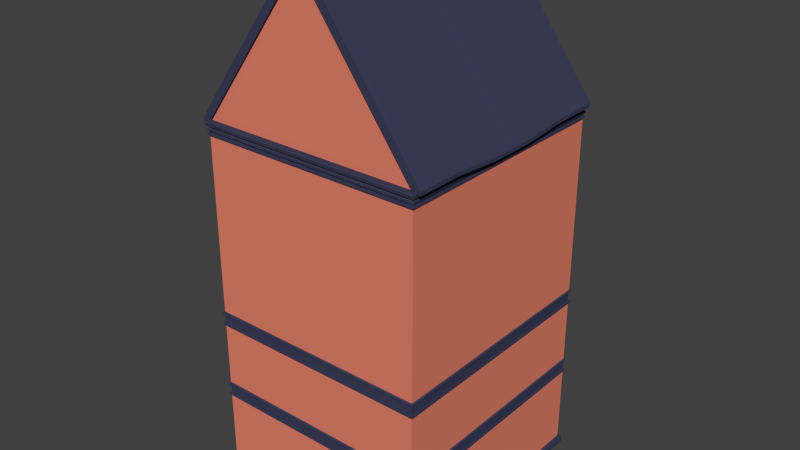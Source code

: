 # Source: House_03.blend  (saved by Blender 2.71.0; exported with 4.5.12 LTS)
import bpy
from mathutils import Matrix  # noqa: F401  (used for matrix-valued properties, if any)

bpy.ops.wm.read_factory_settings(use_empty=True)
scene = bpy.context.scene
scene.name = 'Scene'

# ---- collections
col_collection_1 = bpy.data.collections.new('Collection 1'); scene.collection.children.link(col_collection_1)

# ---- materials (node trees are filled in below, after node groups)
mat_brickwall = bpy.data.materials.new('Brickwall')
mat_brickwall.alpha_threshold = 0.0
mat_brickwall.use_transparent_shadow = False
mat_brickwall.diffuse_color = (0.8, 0.2313, 0.1512, 1.0)
mat_brickwall.roughness = 0.5
mat_brickwall.line_color = (0.0, 0.0, 0.0, 1.0)
mat_roof = bpy.data.materials.new('Roof')
mat_roof.alpha_threshold = 0.0
mat_roof.use_transparent_shadow = False
mat_roof.diffuse_color = (0.04632, 0.05003, 0.1025, 1.0)
mat_roof.roughness = 0.5
mat_roof.line_color = (0.0, 0.0, 0.0, 1.0)

# ---- material node trees

# ---- world
world_world = bpy.data.worlds.new('World'); scene.world = world_world
world_world.color = (0.05088, 0.05088, 0.05088)
world_world.use_sun_shadow = False
world_world.sun_shadow_jitter_overblur = 0.0
world_world.cycles.sampling_method = 'MANUAL'
world_world.cycles.sample_map_resolution = 256

# ---- meshes
me_cube_000 = bpy.data.meshes.new('Cube.000')
me_cube_000.from_pydata([(0.0, -3.074, 9.288), (2.812, 2.987, 2.19), (0.0, -2.779, 9.322), (2.812, 2.987, 9.217), (2.869, -3.06, 9.217), (2.812, 2.987, 0.1984), (2.812, -3.0, 0.1984), (2.889, 3.068, -2.414e-06), (0.0, -3.0, 8.974), (2.845, 3.021, 2.265), (0.0, 3.021, 9.152), (2.812, -3.0, 4.556), (0.0, 2.987, 9.096), (0.0, -3.0, 9.096), (0.0, -3.034, 9.152), (2.812, -3.0, 4.174), (0.0, -3.034, 9.096), (0.0, -3.038, 9.112), (2.849, 3.025, 9.112), (2.849, -3.038, 9.112), (0.0, -3.0, 9.217), (2.845, -3.034, 9.096), (2.845, -3.034, 9.152), (2.845, 3.021, 9.152), (0.0, 3.025, 9.112), (0.0, 3.021, 9.096), (0.0, -3.0, 4.556), (2.845, 3.021, 9.096), (0.0, -3.058, 0.1968), (2.812, 2.987, 8.974), (2.606, -2.779, 9.322), (2.882, 3.061, 9.288), (0.0, 2.958, 9.232), (2.807, 2.958, 9.232), (0.0, 2.958, 13.12), (2.807, 2.958, 9.384), (0.07189, 2.958, 13.12), (0.07189, 2.958, 9.232), (0.07189, -2.989, 9.232), (0.07189, -2.989, 13.12), (2.807, -2.989, 9.384), (0.0, -2.989, 13.12), (2.807, -2.989, 9.232), (0.0, -2.989, 9.232), (0.0, 2.987, 0.1984), (0.0, 3.021, 2.265), (0.0, 3.025, 2.248), (0.0, 2.987, 9.17), (0.0, 2.987, 4.174), (0.0, 3.021, 8.992), (0.0, 2.987, 9.049), (0.0, 3.061, 9.288), (0.0, 2.958, 13.03), (2.807, 2.958, 9.295), (0.07189, 2.958, 13.03), (0.07189, -2.989, 13.03), (2.807, -2.989, 9.295), (0.0, -2.989, 13.03), (2.982, 2.958, 9.384), (0.2473, 2.958, 13.12), (0.2473, -2.989, 13.12), (2.982, -2.989, 9.384), (2.982, 2.958, 9.295), (2.982, -2.989, 9.295), (0.0, 2.897, 9.232), (2.807, 2.897, 9.232), (0.07189, 2.897, 9.232), (0.07189, -2.928, 9.232), (2.807, -2.928, 9.232), (0.0, -2.928, 9.232), (0.0, 2.897, 13.03), (2.807, 2.897, 9.295), (0.07189, 2.897, 13.03), (0.07189, -2.928, 13.03), (2.807, -2.928, 9.295), (0.0, -2.928, 13.03), (0.0, -1.799, 13.12), (0.0, -0.61, 13.02), (0.0, 0.5793, 13.02), (0.0, 1.769, 13.12), (0.07189, 1.769, 13.12), (0.07189, 0.5793, 13.02), (0.07189, -0.61, 13.02), (0.07189, -1.799, 13.12), (2.807, -1.799, 9.232), (2.807, -0.61, 9.133), (2.807, 0.5793, 9.133), (2.807, 1.769, 9.232), (2.807, 1.769, 9.295), (2.807, 0.5793, 9.196), (2.807, -0.61, 9.196), (2.807, -1.799, 9.295), (0.2473, 1.769, 13.12), (0.2473, 0.5793, 13.02), (0.2473, -0.61, 13.02), (0.2473, -1.799, 13.12), (2.982, -1.799, 9.384), (2.982, -0.61, 9.285), (2.982, 0.5793, 9.285), (2.982, 1.769, 9.384), (2.982, 1.769, 9.295), (2.982, 0.5793, 9.196), (2.982, -0.61, 9.196), (2.982, -1.799, 9.295), (1.439, 2.958, 9.232), (1.439, 2.958, 11.25), (1.439, -2.989, 11.25), (1.439, -2.989, 9.232), (1.439, 2.958, 11.16), (1.439, -2.989, 11.16), (1.615, 2.958, 11.25), (1.615, -2.989, 11.25), (1.439, 2.897, 9.232), (1.439, -2.928, 9.232), (1.439, 2.897, 11.16), (1.439, -2.928, 11.16), (1.615, -1.799, 11.25), (1.615, -0.61, 11.15), (1.615, 0.5793, 11.15), (1.615, 1.769, 11.25), (0.7556, -2.989, 12.09), (0.7556, -2.928, 12.09), (0.931, -1.799, 12.18), (0.931, -0.61, 12.08), (0.931, 0.5793, 12.08), (0.931, 1.769, 12.18), (0.7556, 2.958, 9.232), (0.7556, 2.958, 12.18), (0.7556, -2.989, 12.18), (0.7556, -2.989, 9.232), (0.7556, 2.958, 12.09), (0.931, 2.958, 12.18), (0.931, -2.989, 12.18), (0.7556, 2.897, 9.232), (0.7556, -2.928, 9.232), (0.7556, 2.897, 12.09), (2.812, -3.0, 2.19), (2.812, 2.987, 4.556), (2.812, -3.0, 9.217), (0.0, -3.06, 9.322), (2.869, 3.047, 9.217), (2.889, -3.081, -2.414e-06), (2.867, 3.045, 0.1968), (2.867, -3.058, 0.1968), (2.812, -3.0, 2.265), (2.812, 2.987, 2.265), (2.845, 3.021, 2.208), (2.845, -3.034, 2.208), (2.845, -3.034, 2.265), (2.849, -3.038, 2.248), (2.849, 3.025, 2.248), (2.812, -3.0, 2.498), (2.812, 2.987, 2.498), (2.889, 3.068, 0.1476), (2.889, -3.081, 0.1476), (0.0, -3.0, 9.049), (0.0, -3.034, 8.992), (0.0, -3.034, 9.049), (0.0, -3.038, 9.032), (2.812, 2.987, 9.096), (0.0, -3.0, 2.573), (0.0, 3.021, 9.049), (2.812, -3.0, 9.096), (2.812, -3.0, 2.573), (2.849, 3.025, 9.032), (2.812, 2.987, 9.17), (2.849, -3.038, 9.032), (2.845, 3.021, 9.049), (2.845, -3.034, 9.049), (0.0, -3.081, 0.1476), (2.812, -3.0, 9.17), (0.0, -3.038, 2.248), (0.0, -3.034, 2.265), (0.0, -3.034, 2.208), (0.0, -3.0, 2.265), (0.0, -3.081, -2.414e-06), (0.0, -3.0, 0.1984), (2.869, 3.047, 9.322), (2.869, -3.06, 9.322), (0.0, -3.06, 9.217), (2.606, 2.766, 9.322), (2.882, -3.074, 9.288), (0.0, -3.0, 2.19), (0.0, 2.987, 2.19), (0.0, 3.047, 9.217), (0.0, 3.068, -2.414e-06), (0.0, 3.045, 0.1968), (0.0, 2.987, 2.265), (0.0, 3.021, 2.208), (0.0, 3.068, 0.1476), (2.845, -3.034, 8.992), (0.0, 2.987, 2.573), (2.845, 3.021, 8.992), (2.812, 2.987, 9.049), (2.812, -3.0, 9.049), (0.0, 2.987, 9.217), (0.0, 3.025, 9.032), (0.0, 2.987, 8.974), (0.0, 3.047, 9.322), (0.0, 2.766, 9.322), (2.812, 2.987, 2.573), (2.845, 3.021, 2.498), (0.0, 3.021, 2.498), (0.0, 3.025, 2.515), (2.845, 3.021, 2.555), (2.845, -3.034, 2.555), (2.845, -3.034, 2.498), (2.849, -3.038, 2.515), (2.849, 3.025, 2.515), (0.0, -3.038, 2.515), (0.0, -3.034, 2.498), (0.0, -3.034, 2.555), (0.0, -3.0, 2.498), (0.0, 2.987, 2.498), (0.0, 3.021, 2.555), (2.812, 2.987, 4.174), (2.845, 3.021, 4.249), (0.0, 3.021, 4.249), (0.0, 3.025, 4.232), (2.812, -3.0, 4.249), (2.812, 2.987, 4.249), (2.845, 3.021, 4.192), (2.845, -3.034, 4.192), (2.845, -3.034, 4.249), (2.849, -3.038, 4.232), (2.849, 3.025, 4.232), (2.812, -3.0, 4.482), (2.812, 2.987, 4.482), (0.0, -3.0, 9.17), (0.0, -3.038, 4.232), (0.0, -3.034, 4.249), (0.0, -3.034, 4.192), (0.0, -3.0, 4.249), (0.0, -3.0, 4.174), (2.812, -3.0, 8.974), (0.0, 2.987, 4.249), (0.0, 3.021, 4.192), (0.0, 2.987, 4.556), (2.845, 3.021, 4.482), (0.0, 3.021, 4.482), (0.0, 3.025, 4.498), (2.845, 3.021, 4.539), (2.845, -3.034, 4.539), (2.845, -3.034, 4.482), (2.849, -3.038, 4.498), (2.849, 3.025, 4.498), (0.0, -3.038, 4.498), (0.0, -3.034, 4.482), (0.0, -3.034, 4.539), (0.0, -3.0, 4.482), (0.0, 2.987, 4.482), (0.0, 3.021, 4.539)], [], [(12, 25, 27, 159), (40, 56, 63, 61), (80, 36, 34, 79), (88, 53, 62, 100), (108, 105, 35, 53), (52, 34, 36, 54), (57, 55, 39, 41), (109, 56, 40, 106), (87, 33, 53, 88), (108, 53, 71, 114), (52, 54, 72, 70), (55, 57, 75, 73), (120, 55, 73, 121), (125, 131, 59, 92), (100, 62, 58, 99), (106, 40, 61, 111), (127, 36, 59, 131), (53, 35, 58, 62), (83, 39, 60, 95), (112, 114, 71, 65), (64, 70, 72, 66), (69, 67, 73, 75), (113, 68, 74, 115), (42, 56, 74, 68), (53, 33, 65, 71), (107, 42, 68, 113), (43, 38, 67, 69), (37, 32, 64, 66), (126, 37, 66, 133), (39, 83, 76, 41), (83, 82, 77, 76), (82, 81, 78, 77), (81, 80, 79, 78), (56, 91, 103, 63), (91, 90, 102, 103), (90, 89, 101, 102), (89, 88, 100, 101), (42, 84, 91, 56), (84, 85, 90, 91), (85, 86, 89, 90), (86, 87, 88, 89), (132, 122, 95, 60), (122, 123, 94, 95), (123, 124, 93, 94), (124, 125, 92, 93), (63, 103, 96, 61), (103, 102, 97, 96), (102, 101, 98, 97), (101, 100, 99, 98), (36, 80, 92, 59), (80, 81, 93, 92), (81, 82, 94, 93), (82, 83, 95, 94), (130, 127, 105, 108), (120, 109, 106, 128), (130, 108, 114, 135), (56, 109, 115, 74), (99, 58, 110, 119), (128, 106, 111, 132), (35, 105, 110, 58), (133, 135, 114, 112), (134, 113, 115, 121), (129, 107, 113, 134), (33, 104, 112, 65), (61, 96, 116, 111), (96, 97, 117, 116), (97, 98, 118, 117), (98, 99, 119, 118), (109, 120, 121, 115), (119, 110, 131, 125), (105, 127, 131, 110), (104, 126, 133, 112), (111, 116, 122, 132), (116, 117, 123, 122), (117, 118, 124, 123), (118, 119, 125, 124), (54, 36, 127, 130), (55, 120, 128, 39), (54, 130, 135, 72), (39, 128, 132, 60), (66, 72, 135, 133), (67, 134, 121, 73), (38, 129, 134, 67), (171, 149, 148, 172), (182, 136, 147, 173), (173, 147, 149, 171), (147, 146, 150, 149), (144, 145, 152, 151), (186, 142, 153, 189), (142, 143, 154, 153), (194, 193, 159, 162), (144, 174, 172, 148), (154, 169, 175, 141), (177, 198, 199, 180), (44, 5, 142, 186), (5, 6, 143, 142), (183, 1, 5, 44), (1, 136, 6, 5), (189, 153, 7, 185), (153, 154, 141, 7), (145, 144, 148, 9), (187, 145, 9, 45), (149, 150, 9, 148), (136, 1, 146, 147), (159, 27, 21, 162), (162, 21, 16, 13), (193, 50, 12, 159), (155, 194, 162, 13), (23, 18, 24, 10), (18, 27, 25, 24), (19, 21, 27, 18), (22, 19, 18, 23), (14, 17, 19, 22), (17, 16, 21, 19), (192, 49, 196, 164), (164, 196, 161, 167), (29, 197, 49, 192), (170, 165, 3, 138), (166, 164, 167, 168), (50, 193, 167, 161), (193, 194, 168, 167), (194, 155, 157, 168), (137, 241, 251, 237), (11, 242, 241, 137), (20, 138, 4, 179), (190, 192, 164, 166), (138, 3, 140, 4), (181, 31, 177, 178), (0, 181, 178, 139), (178, 177, 180, 30), (139, 178, 30, 2), (4, 140, 31, 181), (26, 248, 242, 11), (179, 4, 181, 0), (3, 195, 184, 140), (234, 29, 192, 190), (215, 48, 236, 221), (143, 28, 169, 154), (150, 46, 45, 9), (1, 183, 188, 146), (146, 188, 46, 150), (15, 215, 221, 222), (233, 15, 222, 231), (48, 215, 200, 191), (215, 15, 163, 200), (15, 233, 160, 163), (165, 23, 10, 47), (170, 22, 23, 165), (228, 14, 22, 170), (165, 47, 195, 3), (228, 170, 138, 20), (136, 182, 176, 6), (6, 176, 28, 143), (31, 51, 198, 177), (140, 184, 51, 31), (209, 210, 206, 207), (211, 209, 207, 205), (205, 207, 208, 204), (207, 206, 201, 208), (208, 201, 202, 203), (204, 208, 203, 214), (156, 190, 166, 158), (174, 144, 151, 212), (158, 166, 168, 157), (145, 187, 213, 152), (160, 211, 205, 163), (151, 206, 210, 212), (152, 201, 206, 151), (213, 202, 201, 152), (163, 205, 204, 200), (200, 204, 214, 191), (229, 224, 223, 230), (231, 222, 224, 229), (222, 221, 225, 224), (219, 220, 227, 226), (219, 232, 230, 223), (220, 219, 223, 216), (235, 220, 216, 217), (224, 225, 216, 223), (225, 218, 217, 216), (221, 236, 218, 225), (246, 247, 243, 244), (248, 246, 244, 242), (242, 244, 245, 241), (244, 243, 238, 245), (245, 238, 239, 240), (241, 245, 240, 251), (232, 219, 226, 249), (220, 235, 250, 227), (8, 234, 190, 156), (226, 243, 247, 249), (227, 238, 243, 226), (250, 239, 238, 227), (29, 234, 11, 137), (234, 8, 26, 11), (197, 29, 137, 237)])
me_cube_000.polygons.foreach_set('use_smooth', [True] * 196)
me_cube_000.polygons.foreach_set('material_index', [1, 1, 1, 1, 1, 1, 1, 1, 1, 1, 1, 1, 1, 1, 1, 1, 1, 1, 1, 0, 0, 0, 0, 1, 1, 1, 1, 1, 1, 1, 1, 1, 1, 1, 1, 1, 1, 1, 1, 1, 1, 1, 1, 1, 1, 1, 1, 1, 1, 1, 1, 1, 1, 1, 1, 1, 1, 1, 1, 1, 0, 0, 1, 1, 1, 1, 1, 1, 1, 1, 1, 1, 1, 1, 1, 1, 1, 1, 1, 1, 0, 0, 1, 1, 1, 1, 1, 1, 1, 1, 1, 1, 1, 1, 1, 1, 0, 0, 1, 1, 1, 1, 1, 1, 1, 1, 1, 1, 1, 1, 1, 1, 1, 1, 1, 1, 1, 0, 1, 1, 1, 1, 1, 1, 1, 1, 1, 1, 1, 1, 1, 1, 1, 1, 1, 1, 1, 1, 1, 1, 1, 1, 1, 0, 0, 0, 1, 1, 1, 0, 0, 0, 1, 1, 1, 1, 1, 1, 1, 1, 1, 1, 1, 1, 1, 1, 1, 1, 1, 1, 1, 1, 1, 1, 1, 1, 1, 1, 1, 1, 1, 1, 1, 1, 1, 1, 1, 1, 1, 1, 1, 1, 1, 0, 0, 0])
_uv = me_cube_000.uv_layers.new(name='UVMap')
_uv.uv.foreach_set('vector', [-5.445, 2.377, -5.445, 2.476, 2.719, 2.476, 2.626, 2.377, 0.9033, 0.1921, 0.9033, 0.1473, 0.991, 0.1473, 0.991, 0.1921, 0.5359, 0.3844, 0.5359, 0.9791, 0.5, 0.9791, 0.5, 0.3844, 0.9033, 0.3844, 0.9033, 0.9791, 0.991, 0.9791, 0.991, 0.3844, 0.2196, 0.08015, 0.2196, 0.125, 0.9033, -0.8079, 0.9033, -0.8527, 0.5, 0.013, 0.5, 0.05782, 0.5359, 0.05782, 0.5359, 0.013, 0.5, 0.013, 0.5359, 0.013, 0.5359, 0.05782, 0.5, 0.05782, 0.2196, 0.08015, 0.9033, -0.8527, 0.9033, -0.8079, 0.2196, 0.125, 0.3844, 0.1161, 0.9791, 0.1161, 0.9791, 0.1473, 0.3844, 0.1473, 0.9791, 0.08015, 0.9791, -0.8527, 0.9487, -0.8527, 0.9487, 0.08015, 0.5, 0.9791, 0.5359, 0.9791, 0.5359, 0.9487, 0.5, 0.9487, 0.5359, 0.005583, 0.5, 0.005583, 0.5, 0.03592, 0.5359, 0.03592, 0.005583, 0.5466, 0.005583, 1.013, 0.03592, 1.013, 0.03592, 0.5466, 0.3844, 0.5914, 0.9791, 0.5914, 0.9791, 1.058, 0.3844, 1.058, 0.3844, 0.1473, 0.9791, 0.1473, 0.9791, 0.1921, 0.3844, 0.1921, 0.2196, 0.125, 0.9033, -0.8079, 0.991, -0.8079, 0.3073, 0.125, 0.8778, 0.5914, 0.5359, 1.058, 0.6236, 1.058, 0.9655, 0.5914, 0.9033, 0.1473, 0.9033, 0.1921, 0.991, 0.1921, 0.991, 0.1473, 0.5359, 0.6003, 0.5359, 0.005583, 0.6236, 0.005583, 0.6236, 0.6003, 0.2196, 0.1161, 0.2196, 1.08, 0.9033, 0.1473, 0.9033, 0.1161, 0.5, 0.1161, 0.5, 2.013, 0.5359, 2.013, 0.5359, 0.1161, 0.5, 0.1161, 0.5359, 0.1161, 0.5359, 2.013, 0.5, 2.013, 0.2196, 0.1161, 0.9033, 0.1161, 0.9033, 0.1473, 0.2196, 1.08, 0.005584, 0.1161, 0.005584, 0.1473, 0.03592, 0.1473, 0.03592, 0.1161, 0.9791, 0.1473, 0.9791, 0.1161, 0.9487, 0.1161, 0.9487, 0.1473, 0.2196, 0.005584, 0.9033, 0.005584, 0.9033, 0.03592, 0.2196, 0.03592, 0.5, 0.005584, 0.5359, 0.005584, 0.5359, 0.03592, 0.5, 0.03592, 0.5359, 0.9791, 0.5, 0.9791, 0.5, 0.9487, 0.5359, 0.9487, 0.8778, 0.9791, 0.5359, 0.9791, 0.5359, 0.9487, 0.8778, 0.9487, 0.5359, 0.005583, 0.5359, 0.6003, 0.5, 0.6003, 0.5, 0.005583, 0.5359, 0.6003, 0.5359, 1.195, 0.5, 1.195, 0.5, 0.6003, 0.5359, 0.195, 0.5359, 0.7897, 0.5, 0.7897, 0.5, 0.195, 0.5359, 0.7897, 0.5359, 1.384, 0.5, 1.384, 0.5, 0.7897, 0.9033, 0.005584, 0.9033, 0.6003, 0.991, 0.6003, 0.991, 0.005584, 0.9033, 0.6003, 0.9033, 1.195, 0.991, 1.195, 0.991, 0.6003, 0.9033, 0.195, 0.9033, 0.7897, 0.991, 0.7897, 0.991, 0.195, 0.9033, 0.7897, 0.9033, 1.384, 0.991, 1.384, 0.991, 0.7897, 0.005584, 0.1161, 0.6003, 0.1161, 0.6003, 0.1473, 0.005584, 0.1473, 0.6003, 0.1161, 1.195, 0.06656, 1.195, 0.09777, 0.6003, 0.1473, 0.195, 0.06656, 0.7897, 0.06656, 0.7897, 0.09777, 0.195, 0.09777, 0.7897, 0.06656, 1.384, 0.1161, 1.384, 0.1473, 0.7897, 0.09777, 0.005583, 0.5914, 0.6003, 0.5914, 0.6003, 1.058, 0.005583, 1.058, 0.6003, 0.5914, 1.195, 0.5419, 1.195, 1.008, 0.6003, 1.058, 0.195, 0.5419, 0.7897, 0.5419, 0.7897, 1.008, 0.195, 1.008, 0.7897, 0.5419, 1.384, 0.5914, 1.384, 1.058, 0.7897, 1.008, 0.005584, 0.1473, 0.6003, 0.1473, 0.6003, 0.1921, 0.005584, 0.1921, 0.6003, 0.1473, 1.195, 0.09777, 1.195, 0.1426, 0.6003, 0.1921, 0.195, 0.09777, 0.7897, 0.09777, 0.7897, 0.1426, 0.195, 0.1426, 0.7897, 0.09777, 1.384, 0.1473, 1.384, 0.1921, 0.7897, 0.1426, 0.5359, 0.9791, 0.5359, 0.3844, 0.6236, 0.3844, 0.6236, 0.9791, 0.5359, 0.3844, 0.5359, -0.2103, 0.6236, -0.2103, 0.6236, 0.3844, 0.5359, 0.7897, 0.5359, 0.195, 0.6236, 0.195, 0.6236, 0.7897, 0.5359, 0.195, 0.5359, -0.3997, 0.6236, -0.3997, 0.6236, 0.195, 0.8778, 0.5466, 0.8778, 0.5914, 1.22, 0.125, 1.22, 0.08015, 0.8778, 0.5466, 1.22, 0.08015, 1.22, 0.125, 0.8778, 0.5914, 0.9791, 0.5466, 0.9791, 0.08015, 0.9487, 0.08015, 0.9487, 0.5466, 0.005584, 0.1473, 0.005584, 1.08, 0.03592, 1.08, 0.03592, 0.1473, 0.3844, 0.1921, 0.9791, 0.1921, 0.9791, 1.125, 0.3844, 1.125, 0.8778, 0.5914, 1.22, 0.125, 1.307, 0.125, 0.9655, 0.5914, 0.9033, 0.1921, 0.2196, 1.125, 0.3073, 1.125, 0.991, 0.1921, 0.8778, 0.1161, 0.8778, 1.547, 1.22, 1.08, 1.22, 0.1161, 0.8778, 0.1161, 1.22, 0.1161, 1.22, 1.08, 0.8778, 1.547, 0.8778, 0.005584, 1.22, 0.005584, 1.22, 0.03592, 0.8778, 0.03592, 0.9033, 0.9791, 0.2196, 0.9791, 0.2196, 0.9487, 0.9033, 0.9487, 0.005584, 0.1921, 0.6003, 0.1921, 0.6003, 1.125, 0.005584, 1.125, 0.6003, 0.1921, 1.195, 0.1426, 1.195, 1.075, 0.6003, 1.125, 0.195, 0.1426, 0.7897, 0.1426, 0.7897, 1.075, 0.195, 1.075, 0.7897, 0.1426, 1.384, 0.1921, 1.384, 1.125, 0.7897, 1.075, 0.005584, 0.08015, 0.005583, 0.5466, 0.03592, 0.5466, 0.03592, 0.08015, 0.3844, 0.125, 0.9791, 0.125, 0.9791, 0.5914, 0.3844, 0.5914, 0.2196, 0.125, -0.1222, 0.5914, -0.03452, 0.5914, 0.3073, 0.125, 0.2196, 0.9791, -0.1222, 0.9791, -0.1222, 0.9487, 0.2196, 0.9487, 0.005584, 0.125, 0.6003, 0.125, 0.6003, 0.5914, 0.005583, 0.5914, 0.6003, 0.125, 1.195, 0.07544, 1.195, 0.5419, 0.6003, 0.5914, 0.195, 0.07544, 0.7897, 0.07544, 0.7897, 0.5419, 0.195, 0.5419, 0.7897, 0.07544, 1.384, 0.125, 1.384, 0.5914, 0.7897, 0.5419, 0.5359, 0.013, 0.5359, 0.05782, 0.8778, -0.4086, 0.8778, -0.4534, 0.5359, 0.013, 0.8778, -0.4534, 0.8778, -0.4086, 0.5359, 0.05782, 0.9791, 0.013, 0.9791, -0.4534, 0.9487, -0.4534, 0.9487, 0.013, 0.5359, 0.05782, 0.8778, -0.4086, 0.9655, -0.4086, 0.6236, 0.05782, 0.5359, 0.1161, 0.5359, 2.013, 0.8778, 1.547, 0.8778, 0.1161, 0.5359, 0.1161, 0.8778, 0.1161, 0.8778, 1.547, 0.5359, 2.013, 0.5359, 0.005584, 0.8778, 0.005584, 0.8778, 0.03592, 0.5359, 0.03592, -0.4076, 0.3119, 2.056, 0.3119, 2.053, 0.3363, -0.4076, 0.3363, -5.445, -3.325, 2.626, -3.325, 2.719, -3.423, -5.445, -3.423, -0.4076, 0.2534, 2.053, 0.2534, 2.056, 0.3119, -0.4076, 0.3119, 0.4275, 0.2534, 5.665, 0.2534, 5.669, 0.3119, 0.424, 0.3119, -1.159, 0.336, 2.743, 0.336, 2.743, 0.6807, -1.159, 0.6807, 0.5, 0.5984, 1.933, 0.5984, 1.944, 0.5738, 0.5, 0.5738, 0.02249, 0.5984, -3.029, 0.5984, -3.041, 0.5738, 0.03409, 0.5738, -1.159, 0.336, 2.743, 0.336, 2.743, 0.6807, -1.159, 0.6807, -3.113, -3.325, -11.18, -3.325, -11.18, -3.423, -3.021, -3.423, 0.9444, 0.5738, -0.5, 0.5738, -0.5, 0.5, 0.9444, 0.5, 0.9344, 0.02349, -0.5, 0.02349, -0.5, -0.1169, 0.8028, -0.1169, 0.5, 0.9934, 1.906, 0.9934, 1.933, 1.022, 0.5, 1.022, 0.9062, 0.9934, 0.9062, -2.0, 0.9335, -2.029, 0.9335, 1.022, 0.5, 0.5952, 1.906, 0.5952, 1.906, -0.4008, 0.5, -0.4008, 0.9934, 0.5952, -2.0, 0.5952, -2.0, -0.4008, 0.9934, -0.4008, 0.5, 0.5738, 1.944, 0.5738, 1.944, 0.5, 0.5, 0.5, 0.03409, 0.5738, -3.041, 0.5738, -3.041, 0.5, 0.03409, 0.5, -3.113, 2.377, -3.113, -14.8, -3.021, -14.9, -3.021, 2.476, -5.445, 2.377, 2.626, 2.377, 2.719, 2.476, -5.445, 2.476, 0.424, 0.3119, 5.669, 0.3119, 5.665, 0.3363, 0.4275, 0.3363, -3.113, -3.325, -3.113, 13.86, -3.021, 13.95, -3.021, -3.423, -3.113, 2.377, -3.021, 2.476, -3.021, -14.9, -3.113, -14.8, -3.113, -3.325, -3.021, -3.423, -11.18, -3.423, -11.18, -3.325, 0.02267, 0.336, -1.81, 0.336, -1.81, 0.6807, 0.02267, 0.6807, -0.5069, 0.336, 1.326, 0.336, 1.326, 0.6807, -0.5069, 0.6807, 0.3231, 0.2534, 0.3264, 0.3119, -2.137, 0.3119, -2.137, 0.2534, 0.3264, 0.3119, 0.3231, 0.3363, -2.137, 0.3363, -2.137, 0.3119, 0.424, 0.3119, 0.4275, 0.3363, 5.665, 0.3363, 5.669, 0.3119, 0.4275, 0.2534, 0.424, 0.3119, 5.669, 0.3119, 5.665, 0.2534, -0.4076, 0.2534, -0.4076, 0.3119, 2.056, 0.3119, 2.053, 0.2534, -0.4076, 0.3119, -0.4076, 0.3363, 2.053, 0.3363, 2.056, 0.3119, 0.3231, 0.2534, -2.137, 0.2534, -2.137, 0.3119, 0.3264, 0.3119, 0.3264, 0.3119, -2.137, 0.3119, -2.137, 0.3363, 0.3231, 0.3363, -3.113, 2.377, -11.18, 2.377, -11.18, 2.476, -3.021, 2.476, 0.0, 0.8992, 2.993, 0.8992, 2.993, 1.109, 0.0, 1.109, 0.424, 0.3119, 5.669, 0.3119, 5.665, 0.3363, 0.4275, 0.3363, -5.445, 2.377, 2.626, 2.377, 2.719, 2.476, -5.445, 2.476, -3.113, 2.377, -3.113, -14.8, -3.021, -14.9, -3.021, 2.476, -3.113, -3.325, -11.18, -3.325, -11.18, -3.423, -3.021, -3.423, -3.113, 2.377, -3.021, 2.476, -11.18, 2.476, -11.18, 2.377, -3.113, -3.325, -3.021, -3.423, -3.021, 13.95, -3.113, 13.86, 0.5, 0.0, 1.906, 0.0, 1.934, -0.03005, 0.5, -0.03005, 0.4275, 0.2534, 5.665, 0.2534, 5.669, 0.3119, 0.424, 0.3119, 0.9062, 0.0, 0.9062, 2.993, 0.9344, 3.023, 0.9344, -0.03005, 0.9628, 0.1442, 4.031, 0.1442, 4.023, 0.1611, 0.9699, 0.1611, 0.5, 0.1442, 1.941, 0.1442, 1.934, 0.1611, 0.5, 0.1611, 0.9344, 0.9699, 0.9344, 4.023, 0.8028, 3.883, 0.8028, 1.11, 0.5, 0.9699, 1.934, 0.9699, 1.803, 1.11, 0.5, 1.11, 0.9699, 0.1087, 4.023, 0.1087, 4.031, 0.1442, 0.9628, 0.1442, -5.445, -3.325, -5.445, -3.423, 2.719, -3.423, 2.626, -3.325, 0.5, 0.1087, 1.934, 0.1087, 1.941, 0.1442, 0.5, 0.1442, 0.9062, 0.9934, -0.5, 0.9934, -0.5, 1.023, 0.9344, 1.023, -3.113, -3.325, -3.113, 13.86, -3.021, 13.95, -3.021, -3.423, -3.113, 2.377, -11.18, 2.377, -11.18, 2.476, -3.021, 2.476, 0.9335, 0.5984, -0.5, 0.5984, -0.5, 0.5738, 0.9444, 0.5738, 0.3264, 0.3119, -2.137, 0.3119, -2.137, 0.3363, 0.3231, 0.3363, -3.113, 2.377, -11.18, 2.377, -11.18, 2.476, -3.021, 2.476, 0.3231, 0.2534, -2.137, 0.2534, -2.137, 0.3119, 0.3264, 0.3119, -3.113, -3.325, -3.113, 13.86, -3.021, 13.95, -3.021, -3.423, -5.445, -3.325, 2.626, -3.325, 2.719, -3.423, -5.445, -3.423, 0.5, 0.587, 1.906, 0.587, 1.906, -0.2136, 0.5, -0.2136, 0.9934, 0.587, -2.0, 0.587, -2.0, -0.2136, 0.9934, -0.2136, 0.9062, 0.587, -0.5, 0.587, -0.5, -0.2136, 0.9062, -0.2136, -3.113, 2.377, -3.021, 2.476, -11.18, 2.476, -11.18, 2.377, -3.113, -3.325, -3.021, -3.423, -3.021, 13.95, -3.113, 13.86, -5.445, -3.325, -5.445, -3.423, 2.719, -3.423, 2.626, -3.325, 0.9062, 0.8992, -0.5, 0.8992, -0.5, 1.109, 0.9062, 1.109, 0.5, 0.8992, 1.906, 0.8992, 1.906, 1.109, 0.5, 1.109, 0.9062, 0.5952, -0.5, 0.5952, -0.5, -0.4008, 0.9062, -0.4008, 0.9062, 0.0, -0.5, 0.0, -0.5, -0.02905, 0.9335, -0.02905, 0.9411, 0.1442, -0.5, 0.1442, -0.5, 0.1611, 0.9344, 0.1611, 0.9344, 0.1087, -0.5, 0.1087, -0.5, 0.1442, 0.9411, 0.1442, -0.4076, 0.3119, -0.4076, 0.3363, 2.053, 0.3363, 2.056, 0.3119, -0.4076, 0.2534, -0.4076, 0.3119, 2.056, 0.3119, 2.053, 0.2534, 0.4275, 0.2534, 0.424, 0.3119, 5.669, 0.3119, 5.665, 0.2534, 0.424, 0.3119, 0.4275, 0.3363, 5.665, 0.3363, 5.669, 0.3119, 0.3264, 0.3119, 0.3231, 0.3363, -2.137, 0.3363, -2.137, 0.3119, 0.3231, 0.2534, 0.3264, 0.3119, -2.137, 0.3119, -2.137, 0.2534, -0.4076, 0.2534, 2.053, 0.2534, 2.056, 0.3119, -0.4076, 0.3119, -0.5069, 0.336, 1.326, 0.336, 1.326, 0.6807, -0.5069, 0.6807, -0.4076, 0.3119, 2.056, 0.3119, 2.053, 0.3363, -0.4076, 0.3363, 0.02267, 0.336, -1.81, 0.336, -1.81, 0.6807, 0.02267, 0.6807, -5.445, -3.325, -5.445, -3.423, 2.719, -3.423, 2.626, -3.325, -3.113, -3.325, -3.021, -3.423, -11.18, -3.423, -11.18, -3.325, -3.113, 2.377, -3.021, 2.476, -3.021, -14.9, -3.113, -14.8, -5.445, 2.377, -5.445, 2.476, 2.719, 2.476, 2.626, 2.377, -3.113, -3.325, -3.021, -3.423, -3.021, 13.95, -3.113, 13.86, -3.113, 2.377, -3.021, 2.476, -11.18, 2.476, -11.18, 2.377, -0.4076, 0.3119, 2.056, 0.3119, 2.053, 0.3363, -0.4076, 0.3363, -0.4076, 0.2534, 2.053, 0.2534, 2.056, 0.3119, -0.4076, 0.3119, 0.4275, 0.2534, 5.665, 0.2534, 5.669, 0.3119, 0.424, 0.3119, -1.159, 0.336, 2.743, 0.336, 2.743, 0.6807, -1.159, 0.6807, -3.113, -3.325, -11.18, -3.325, -11.18, -3.423, -3.021, -3.423, -3.113, 2.377, -3.113, -14.8, -3.021, -14.9, -3.021, 2.476, -5.445, 2.377, 2.626, 2.377, 2.719, 2.476, -5.445, 2.476, 0.424, 0.3119, 5.669, 0.3119, 5.665, 0.3363, 0.4275, 0.3363, 0.3264, 0.3119, -2.137, 0.3119, -2.137, 0.3363, 0.3231, 0.3363, 0.3231, 0.2534, -2.137, 0.2534, -2.137, 0.3119, 0.3264, 0.3119, -0.4076, 0.3119, -0.4076, 0.3363, 2.053, 0.3363, 2.056, 0.3119, -0.4076, 0.2534, -0.4076, 0.3119, 2.056, 0.3119, 2.053, 0.2534, 0.4275, 0.2534, 0.424, 0.3119, 5.669, 0.3119, 5.665, 0.2534, 0.424, 0.3119, 0.4275, 0.3363, 5.665, 0.3363, 5.669, 0.3119, 0.3264, 0.3119, 0.3231, 0.3363, -2.137, 0.3363, -2.137, 0.3119, 0.3231, 0.2534, 0.3264, 0.3119, -2.137, 0.3119, -2.137, 0.2534, -0.5069, 0.336, 1.326, 0.336, 1.326, 0.6807, -0.5069, 0.6807, 0.02267, 0.336, -1.81, 0.336, -1.81, 0.6807, 0.02267, 0.6807, -5.445, -3.325, 2.626, -3.325, 2.719, -3.423, -5.445, -3.423, -3.113, -3.325, -3.021, -3.423, -11.18, -3.423, -11.18, -3.325, -3.113, 2.377, -3.021, 2.476, -3.021, -14.9, -3.113, -14.8, -5.445, 2.377, -5.445, 2.476, 2.719, 2.476, 2.626, 2.377, 0.9934, 0.987, -2.0, 0.987, -2.0, -1.222, 0.9934, -1.222, 0.9062, 0.987, -0.5, 0.987, -0.5, -1.222, 0.9062, -1.222, 0.5, 0.987, 1.906, 0.987, 1.906, -1.222, 0.5, -1.222])
me_cube_000.materials.append(mat_brickwall)
me_cube_000.materials.append(mat_roof)
me_cube_000.use_remesh_preserve_volume = False
me_cube_000.use_remesh_preserve_attributes = False
me_cube_000.use_mirror_vertex_groups = False
me_cube_000.update()

# ---- objects
ob_cube_001 = bpy.data.objects.new('Cube.001', me_cube_000)

# ---- transforms, parenting, visibility, modifiers, constraints
ob_cube_001.location = (0.0, 0.0, 0.0)
ob_cube_001.lineart.crease_threshold = 0.0
_m = ob_cube_001.modifiers.new('Mirror', 'MIRROR')
_m.use_clip = True
_m = ob_cube_001.modifiers.new('EdgeSplit', 'EDGE_SPLIT')

# ---- collection membership
col_collection_1.objects.link(ob_cube_001)

# ---- scene / render settings (as saved in the file)
scene.frame_start = 1; scene.frame_end = 250; scene.frame_set(1)
scene.render.engine = 'BLENDER_EEVEE_NEXT'
scene.render.resolution_percentage = 50
scene.render.dither_intensity = 0.0
scene.cycles.use_denoising = False
scene.cycles.samples = 10
scene.cycles.sampling_pattern = 'TABULATED_SOBOL'
scene.cycles.light_sampling_threshold = 0.0
scene.cycles.use_adaptive_sampling = False
scene.cycles.use_light_tree = False
scene.cycles.blur_glossy = 0.0
scene.cycles.volume_bounces = 1
scene.cycles.pixel_filter_type = 'GAUSSIAN'
scene.cycles.sample_clamp_indirect = 0.0
scene.view_settings.view_transform = 'Standard'
bpy.context.view_layer.update()

# ---- added for rendering (the .blend has no active camera and no usable light): camera, sun
cam_auto = bpy.data.cameras.new('AutoCamera')
cam_auto.lens = 50.0
cam_auto.sensor_width = 36.0
cam_auto.clip_end = 1000.0
ob_auto_camera = bpy.data.objects.new('AutoCamera', cam_auto)
scene.collection.objects.link(ob_auto_camera)
ob_auto_camera.location = (14.4941, -17.3994, 18.1531)
ob_auto_camera.rotation_euler = (1.09748, -7.21219e-08, 0.694738)
scene.camera = ob_auto_camera
light_auto_sun = bpy.data.lights.new('AutoSun', 'SUN')
light_auto_sun.energy = 3.0
light_auto_sun.angle = 0.0523599
ob_auto_sun = bpy.data.objects.new('AutoSun', light_auto_sun)
scene.collection.objects.link(ob_auto_sun)
ob_auto_sun.rotation_euler = (0.872665, 0.174533, 0.523599)
bpy.context.view_layer.update()
